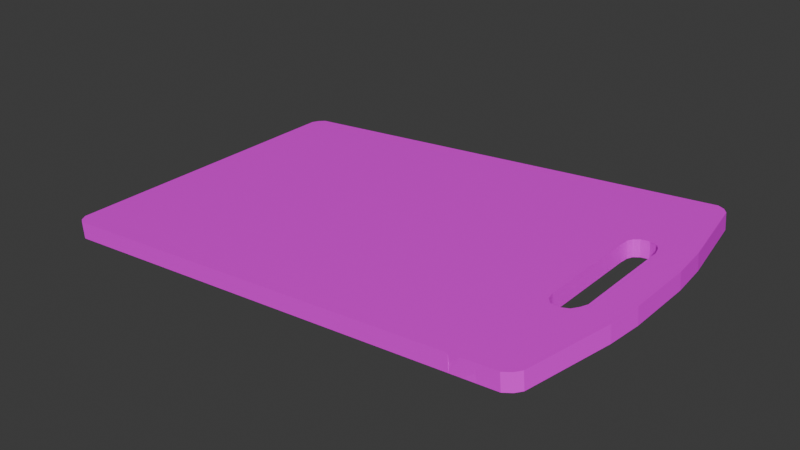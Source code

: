 # Source: cutting_board.blend  (saved by Blender 4.1.23; exported with 4.5.12 LTS)
import bpy
from mathutils import Matrix  # noqa: F401  (used for matrix-valued properties, if any)

bpy.ops.wm.read_factory_settings(use_empty=True)
scene = bpy.context.scene
scene.name = 'Scene'

# ---- collections
col_collection = bpy.data.collections.new('Collection'); scene.collection.children.link(col_collection)

# ---- images (referenced by path relative to the original .blend; pixels are not part of the script)
import os
ASSET_DIR = os.environ.get("B2B_ASSET_DIR", "")  # directory of the original .blend (textures are referenced by path, not embedded)
HERE = os.path.dirname(os.path.abspath(__file__))  # packed textures are extracted next to this script under _unpacked/

def load_image(name, relpath, width, height, colorspace="sRGB"):
    """Load a texture the original file referenced (path relative to the .blend, or extracted next to this script)."""
    p = next((c for c in (os.path.join(HERE, relpath), os.path.join(ASSET_DIR, relpath)) if relpath and os.path.exists(c)), "")
    if p:
        img = bpy.data.images.load(p, check_existing=True)
        img.name = name
    else:  # same state as the original file: an image datablock whose file is absent (Cycles renders it pink)
        img = bpy.data.images.new(name, width, height)
        img.source = "FILE"
        img.filepath = "//" + (relpath or name)
    img.colorspace_settings.name = colorspace
    return img
img_wood_jpg = load_image('wood.jpg', 'wood.jpg', 1024, 1024, 'sRGB')

# ---- materials (node trees are filled in below, after node groups)
mat_material_001 = bpy.data.materials.new('Material.001')
mat_material_001.use_transparent_shadow = False

# ---- material node trees
mat_material_001.use_nodes = True; mat_material_001.node_tree.nodes.clear()
_N = mat_material_001.node_tree.nodes; _L = mat_material_001.node_tree.links
n0 = _N.new('ShaderNodeBsdfPrincipled'); n0.name = 'Principled BSDF'; n0.location = (10, 300)
n1 = _N.new('ShaderNodeOutputMaterial'); n1.name = 'Material Output'; n1.location = (300, 300)
n2 = _N.new('ShaderNodeTexImage'); n2.name = 'Image Texture'; n2.location = (-280, 271)
n2.image = img_wood_jpg
_L.new(n0.outputs[0], n1.inputs[0])
_L.new(n2.outputs[0], n0.inputs[0])
n1.is_active_output = True

# ---- world
world_world = bpy.data.worlds.new('World'); scene.world = world_world
world_world.use_nodes = True; world_world.node_tree.nodes.clear()
_N = world_world.node_tree.nodes; _L = world_world.node_tree.links
n0 = _N.new('ShaderNodeOutputWorld'); n0.name = 'World Output'; n0.location = (300, 300)
n1 = _N.new('ShaderNodeBackground'); n1.name = 'Background'; n1.location = (10, 300)
n1.inputs[0].default_value = (0.05088, 0.05088, 0.05088, 1.0)
_L.new(n1.outputs[0], n0.inputs[0])
n0.is_active_output = True
world_world.color = (0.05088, 0.05088, 0.05088)
world_world.use_sun_shadow = False
world_world.sun_shadow_jitter_overblur = 0.0

# ---- meshes
me_plane = bpy.data.meshes.new('Plane')
me_plane.from_pydata([(1.0, -0.3118, 0.0), (1.0, 0.3118, 0.0), (1.0, -0.3118, 0.01), (1.0, 0.3118, 0.01), (-0.8763, -1.0, 0.0), (-0.7782, -1.0, 0.0), (-0.7782, 1.0, 0.0), (-0.8763, 1.0, 0.0), (-0.8763, -1.0, 0.01), (-0.7773, -1.0, 0.01), (-0.7773, 1.0, 0.01), (-0.8763, 1.0, 0.01), (-0.8298, -0.3118, 0.01), (-0.9577, -0.3118, 0.01), (-0.8298, 0.3118, 0.01), (-0.9577, 0.3118, 0.01), (-0.9577, -0.3118, 0.0), (-0.8307, -0.3118, 0.0), (-0.9576, 0.3118, 0.0), (-0.8307, 0.3118, 0.0), (-0.9583, -1.0, 0.0), (0.9583, -1.0, 0.0), (-0.9583, 1.0, 0.0), (0.9583, 1.0, 0.0), (-0.9583, -1.0, 0.01), (0.9583, -1.0, 0.01), (-0.9583, 1.0, 0.01), (0.9583, 1.0, 0.01), (-0.8292, 1.0, 0.0), (-0.8288, 1.0, 0.01), (-0.8993, 0.418, 0.01), (-0.8997, 0.418, 0.0), (-0.8249, -1.0, 0.0), (-0.8244, -1.0, 0.01), (-0.8971, -0.4035, 0.01), (-0.8976, -0.4035, 0.0), (1.0, -0.9334, 0.0), (0.9824, -0.9758, 0.0), (0.9824, -0.9758, 0.01), (1.0, -0.9334, 0.01), (0.9842, 0.9741, 0.0), (1.0, 0.9359, 0.0), (1.0, 0.9359, 0.01), (0.9842, 0.9741, 0.01), (-1.008, 0.9356, 0.0), (-0.9878, 0.9739, 0.0), (-0.9878, 0.9739, 0.01), (-1.008, 0.9356, 0.01), (-0.9894, -0.9726, 0.0), (-1.008, -0.9376, 0.0), (-1.008, -0.9376, 0.01), (-0.9894, -0.9726, 0.01), (-1.074, -0.4141, 0.0), (-1.087, -0.2086, -2.274e-13), (-0.9836, -0.3118, 0.0), (-1.087, -0.2086, 0.01), (-1.074, -0.4141, 0.01), (-1.087, 0.1966, -5.032e-14), (-1.072, 0.426, -1.364e-12), (-0.9716, 0.3118, -1.403e-05), (-1.072, 0.426, 0.01), (-1.087, 0.1966, 0.01), (-0.9306, 0.4007, 0.0), (-0.9304, 0.4007, 0.01), (-0.844, 0.3961, 0.0), (-0.8433, 0.3961, 0.01), (-0.9269, -0.3894, 0.0), (-0.9267, -0.3894, 0.01), (-0.8369, -0.3579, 0.0), (-0.8362, -0.3579, 0.01), (-0.9577, 0.0, 0.009963), (-0.9577, 1.49e-07, -1.403e-05), (-0.9459, -0.352, 0.01), (-0.946, -0.352, 0.0), (-0.8588, -0.3947, 0.0), (-0.8583, -0.3947, 0.01), (-0.9478, 0.3666, 0.01), (-0.9479, 0.3666, 0.0), (-0.8331, 0.3659, 0.01), (-0.8339, 0.3659, 0.0), (-0.8649, 0.4146, 0.01), (-0.8655, 0.4146, 0.0)], [], [(57, 53, 55, 61), (23, 6, 10, 27), (20, 4, 8, 24), (17, 19, 79, 64, 81, 31, 62, 77, 18, 59, 58, 44, 45, 22, 7, 28, 6, 23, 40, 41, 1, 0, 36, 37, 21, 5, 32, 4, 20, 48, 49, 52, 53, 54, 16, 73, 66, 35, 74, 68), (0, 1, 3, 2), (12, 2, 3, 14), (5, 21, 25, 9), (1, 41, 42, 3), (28, 7, 11, 29), (7, 22, 26, 11), (36, 0, 2, 39), (52, 49, 50, 56), (6, 28, 29, 10), (36, 39, 38, 37), (37, 38, 25, 21), (42, 41, 40, 43), (43, 40, 23, 27), (44, 47, 46, 45), (45, 46, 26, 22), (50, 49, 48, 51), (51, 48, 20, 24), (52, 56, 55, 53), (57, 61, 60, 58), (44, 58, 60, 47), (14, 3, 42, 43, 27, 10, 29, 11, 26, 46, 47, 60, 61, 55, 56, 50, 51, 24, 8, 33, 9, 25, 38, 39, 2, 12, 69, 75, 34, 67, 72, 13, 70, 15, 76, 63, 30, 80, 65, 78), (54, 53, 57, 58, 59, 18, 71, 16)])
_uv = me_plane.uv_layers.new(name='UVMap')
_uv.uv.foreach_set('vector', [0.0, 0.6159, 0.0, 0.3993, 0.0, 0.3993, 0.0, 0.6159, 0.9858, 1.0, 0.3952, 1.0, 0.3952, 1.0, 0.9858, 1.0, 0.02086, 0.0, 0.06187, 0.0, 0.06187, 0.0, 0.02086, 0.0, 0.3952, 0.3441, 0.3952, 0.6775, 0.3519, 0.6775, 0.3085, 0.6775, 0.2652, 0.6775, 0.2219, 0.6775, 0.1419, 0.6775, 0.1019, 0.6775, 0.06187, 0.6775, 0.05518, 0.6775, 0.0, 0.731, 0.0, 0.9698, 0.007723, 0.9878, 0.02086, 1.0, 0.06187, 1.0, 0.2219, 1.0, 0.3952, 1.0, 0.9858, 1.0, 0.9946, 0.9879, 1.0, 0.97, 1.0, 0.6775, 1.0, 0.3441, 1.0, 0.03328, 0.994, 0.01208, 0.9858, 0.0, 0.3952, 0.0, 0.2365, 0.0, 0.06187, 0.0, 0.02086, 0.0, 0.007042, 0.01371, 0.0, 0.03118, 0.0, 0.293, 0.0, 0.3949, 0.04943, 0.3441, 0.06187, 0.3441, 0.1055, 0.3441, 0.1492, 0.3441, 0.2365, 0.3441, 0.2762, 0.3441, 0.3159, 0.3441, 1.0, 0.3441, 1.0, 0.6775, 1.0, 0.6775, 1.0, 0.3441, 0.3952, 0.3441, 1.0, 0.3441, 1.0, 0.6775, 0.3952, 0.6775, 0.3952, 0.0, 0.9858, 0.0, 0.9858, 0.0, 0.3952, 0.0, 1.0, 0.6775, 1.0, 0.97, 1.0, 0.97, 1.0, 0.6775, 0.2219, 1.0, 0.06187, 1.0, 0.06187, 1.0, 0.2219, 1.0, 0.06187, 1.0, 0.02086, 1.0, 0.02086, 1.0, 0.06187, 1.0, 1.0, 0.03328, 1.0, 0.3441, 1.0, 0.3441, 1.0, 0.03328, 0.0, 0.293, 0.0, 0.03118, 0.0, 0.03118, 0.0, 0.293, 0.3952, 1.0, 0.2219, 1.0, 0.2219, 1.0, 0.3952, 1.0, 1.0, 0.03328, 1.0, 0.03328, 0.994, 0.01208, 0.994, 0.01208, 0.994, 0.01208, 0.994, 0.01208, 0.9858, 0.0, 0.9858, 0.0, 1.0, 0.97, 1.0, 0.97, 0.9946, 0.9879, 0.9946, 0.9879, 0.9946, 0.9879, 0.9946, 0.9879, 0.9858, 1.0, 0.9858, 1.0, 0.0, 0.9698, 0.0, 0.9698, 0.007723, 0.9878, 0.007723, 0.9878, 0.007723, 0.9878, 0.007723, 0.9878, 0.02086, 1.0, 0.02086, 1.0, 0.0, 0.03118, 0.0, 0.03118, 0.007042, 0.01371, 0.007042, 0.01371, 0.007042, 0.01371, 0.007042, 0.01371, 0.02086, 0.0, 0.02086, 0.0, 0.0, 0.293, 0.0, 0.293, 0.0, 0.3993, 0.0, 0.3993, 0.0, 0.6159, 0.0, 0.6159, 0.0, 0.731, 0.0, 0.731, 0.0, 0.9698, 0.0, 0.731, 0.0, 0.731, 0.0, 0.9698, 0.3952, 0.6775, 1.0, 0.6775, 1.0, 0.97, 0.9946, 0.9879, 0.9858, 1.0, 0.3952, 1.0, 0.2219, 1.0, 0.06187, 1.0, 0.02086, 1.0, 0.007723, 0.9878, 0.0, 0.9698, 0.0, 0.731, 0.0, 0.6159, 0.0, 0.3993, 0.0, 0.293, 0.0, 0.03118, 0.007042, 0.01371, 0.02086, 0.0, 0.06187, 0.0, 0.2365, 0.0, 0.3952, 0.0, 0.9858, 0.0, 0.994, 0.01208, 1.0, 0.03328, 1.0, 0.3441, 0.3952, 0.3441, 0.3159, 0.3441, 0.2762, 0.3441, 0.2365, 0.3441, 0.1492, 0.3441, 0.1055, 0.3441, 0.06187, 0.3441, 0.06187, 0.5108, 0.06187, 0.6775, 0.1019, 0.6775, 0.1419, 0.6775, 0.2219, 0.6775, 0.2652, 0.6775, 0.3085, 0.6775, 0.3519, 0.6775, 0.04943, 0.3441, 0.0, 0.3993, 0.0, 0.6159, 0.0, 0.7385, 0.05518, 0.6775, 0.06187, 0.6775, 0.06187, 0.5108, 0.06187, 0.3441])
me_plane.materials.append(mat_material_001)
me_plane.update()

# ---- objects
ob_plane = bpy.data.objects.new('Plane', me_plane)

# ---- transforms, parenting, visibility, modifiers, constraints
ob_plane.location = (0.0, 0.0, 0.0)
ob_plane.rotation_euler = (-0.0, -3.229, -0.0)
ob_plane.scale = (0.15, 0.1, 1.0)
_m = ob_plane.modifiers.new('Solidify', 'SOLIDIFY')

# ---- collection membership
col_collection.objects.link(ob_plane)

# ---- scene / render settings (as saved in the file)
scene.frame_start = 1; scene.frame_end = 250; scene.frame_set(1)
scene.render.engine = 'BLENDER_EEVEE_NEXT'
scene.cycles.sampling_pattern = 'TABULATED_SOBOL'
scene.eevee.ray_tracing_options.trace_max_roughness = 0.0
bpy.context.view_layer.update()

# ---- added for rendering (the .blend has no active camera and no usable light): camera, sun
cam_auto = bpy.data.cameras.new('AutoCamera')
cam_auto.lens = 50.0
cam_auto.sensor_width = 36.0
cam_auto.clip_end = 1000.0
ob_auto_camera = bpy.data.objects.new('AutoCamera', cam_auto)
scene.collection.objects.link(ob_auto_camera)
ob_auto_camera.location = (0.352076, -0.414191, 0.271732)
ob_auto_camera.rotation_euler = (1.09748, -7.21219e-08, 0.694738)
scene.camera = ob_auto_camera
light_auto_sun = bpy.data.lights.new('AutoSun', 'SUN')
light_auto_sun.energy = 3.0
light_auto_sun.angle = 0.0523599
ob_auto_sun = bpy.data.objects.new('AutoSun', light_auto_sun)
scene.collection.objects.link(ob_auto_sun)
ob_auto_sun.rotation_euler = (0.872665, 0.174533, 0.523599)
bpy.context.view_layer.update()
